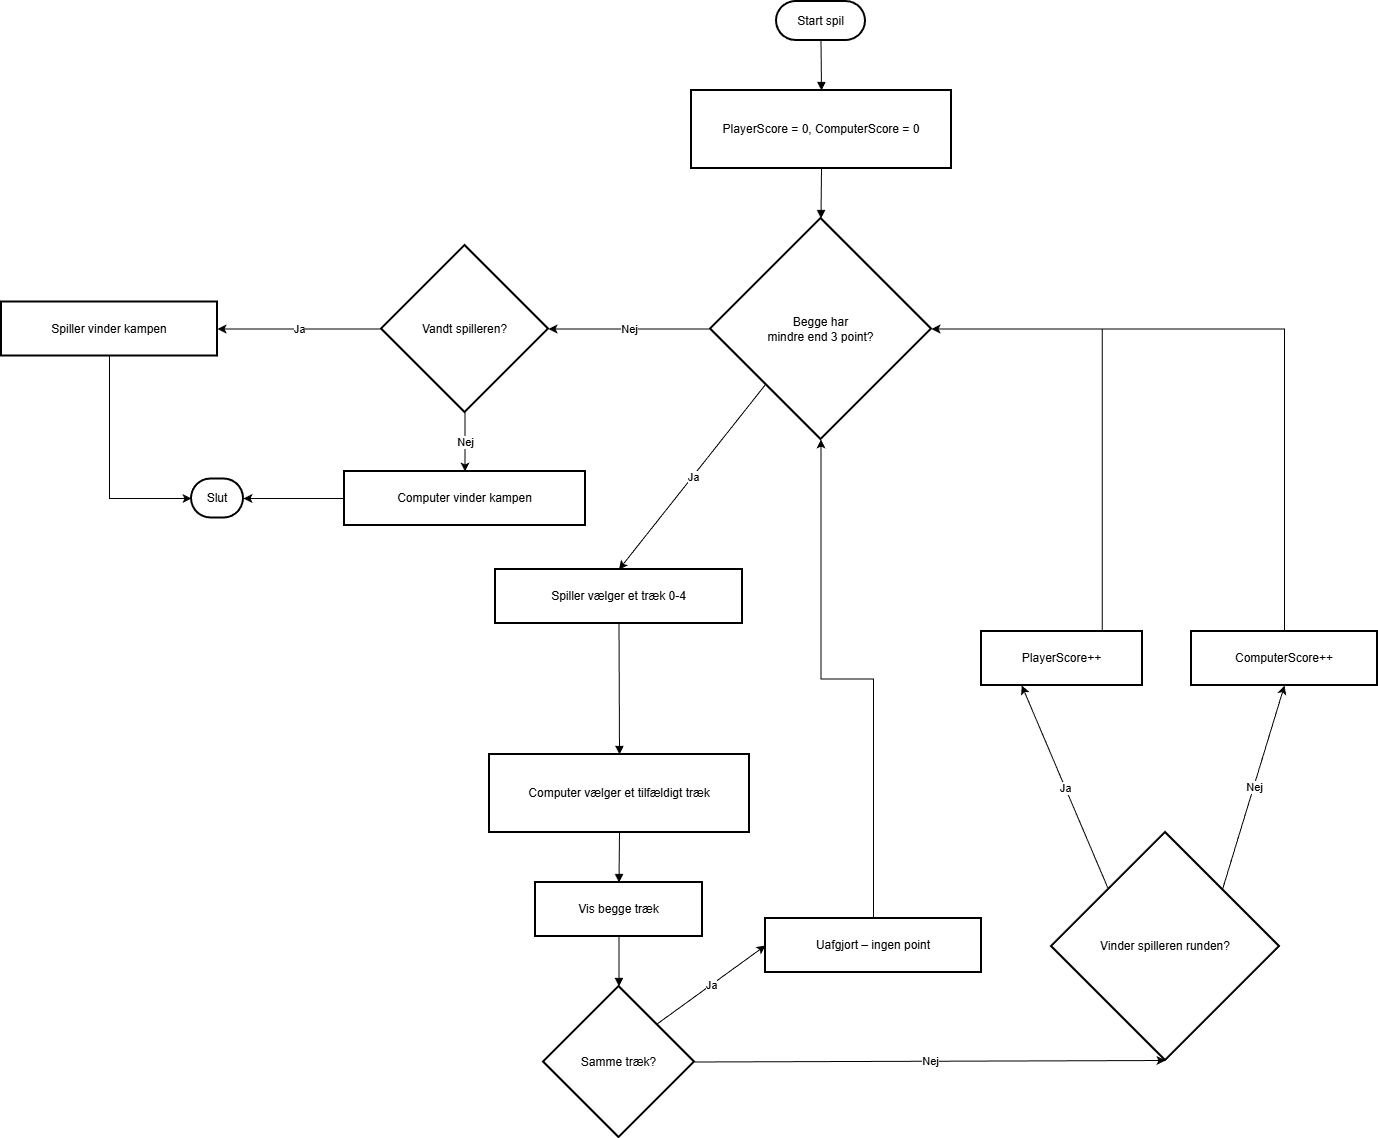

The diagram above was exported from draw.io. Its source (the exported page's mxGraphModel, read from the mxfile embedded in the PNG):
<mxGraphModel dx="1808" dy="-1362" grid="1" gridSize="10" guides="1" tooltips="1" connect="1" arrows="1" fold="1" page="1" pageScale="1" pageWidth="827" pageHeight="1169" math="0" shadow="0">
  <root>
    <mxCell id="0" />
    <mxCell id="1" parent="0" />
    <mxCell id="5QUFbJQQu0ptgYZ_ATwL-102" parent="1" style="rounded=1;whiteSpace=wrap;arcSize=50;strokeWidth=2;" value="Start spil" vertex="1">
      <mxGeometry height="39" width="89" x="865" y="3120" as="geometry" />
    </mxCell>
    <mxCell id="5QUFbJQQu0ptgYZ_ATwL-103" parent="1" style="whiteSpace=wrap;strokeWidth=2;" value="PlayerScore = 0, ComputerScore = 0" vertex="1">
      <mxGeometry height="78" width="260" x="780" y="3209" as="geometry" />
    </mxCell>
    <mxCell id="5QUFbJQQu0ptgYZ_ATwL-104" parent="1" style="rhombus;strokeWidth=2;whiteSpace=wrap;" value="Begge har&#10;mindre end 3 point?" vertex="1">
      <mxGeometry height="221" width="221" x="799" y="3337" as="geometry" />
    </mxCell>
    <mxCell id="5QUFbJQQu0ptgYZ_ATwL-105" parent="1" style="rhombus;strokeWidth=2;whiteSpace=wrap;" value="Vandt spilleren?" vertex="1">
      <mxGeometry height="167" width="167" x="470" y="3364" as="geometry" />
    </mxCell>
    <mxCell id="5QUFbJQQu0ptgYZ_ATwL-149" edge="1" parent="1" source="5QUFbJQQu0ptgYZ_ATwL-106" style="edgeStyle=orthogonalEdgeStyle;rounded=0;orthogonalLoop=1;jettySize=auto;html=1;exitX=0.5;exitY=1;exitDx=0;exitDy=0;entryX=0;entryY=0.5;entryDx=0;entryDy=0;" target="5QUFbJQQu0ptgYZ_ATwL-107">
      <mxGeometry relative="1" as="geometry" />
    </mxCell>
    <mxCell id="5QUFbJQQu0ptgYZ_ATwL-106" parent="1" style="whiteSpace=wrap;strokeWidth=2;" value="Spiller vinder kampen" vertex="1">
      <mxGeometry height="54" width="216" x="90" y="3420.5" as="geometry" />
    </mxCell>
    <mxCell id="5QUFbJQQu0ptgYZ_ATwL-107" parent="1" style="rounded=1;whiteSpace=wrap;arcSize=50;strokeWidth=2;" value="Slut" vertex="1">
      <mxGeometry height="39" width="52" x="280" y="3597.5" as="geometry" />
    </mxCell>
    <mxCell id="5QUFbJQQu0ptgYZ_ATwL-150" edge="1" parent="1" source="5QUFbJQQu0ptgYZ_ATwL-108" style="edgeStyle=orthogonalEdgeStyle;rounded=0;orthogonalLoop=1;jettySize=auto;html=1;exitX=0;exitY=0.5;exitDx=0;exitDy=0;entryX=1;entryY=0.5;entryDx=0;entryDy=0;" target="5QUFbJQQu0ptgYZ_ATwL-107">
      <mxGeometry relative="1" as="geometry" />
    </mxCell>
    <mxCell id="5QUFbJQQu0ptgYZ_ATwL-108" parent="1" style="whiteSpace=wrap;strokeWidth=2;" value="Computer vinder kampen" vertex="1">
      <mxGeometry height="54" width="241" x="433" y="3590" as="geometry" />
    </mxCell>
    <mxCell id="5QUFbJQQu0ptgYZ_ATwL-109" parent="1" style="whiteSpace=wrap;strokeWidth=2;" value="Spiller vælger et træk 0-4" vertex="1">
      <mxGeometry height="54" width="247" x="584" y="3688" as="geometry" />
    </mxCell>
    <mxCell id="5QUFbJQQu0ptgYZ_ATwL-110" parent="1" style="whiteSpace=wrap;strokeWidth=2;" value="Computer vælger et tilfældigt træk" vertex="1">
      <mxGeometry height="78" width="260" x="578" y="3873" as="geometry" />
    </mxCell>
    <mxCell id="5QUFbJQQu0ptgYZ_ATwL-111" parent="1" style="whiteSpace=wrap;strokeWidth=2;" value="Vis begge træk" vertex="1">
      <mxGeometry height="54" width="167" x="624" y="4001" as="geometry" />
    </mxCell>
    <mxCell id="5QUFbJQQu0ptgYZ_ATwL-112" parent="1" style="rhombus;strokeWidth=2;whiteSpace=wrap;" value="Samme træk?" vertex="1">
      <mxGeometry height="151" width="151" x="632" y="4105" as="geometry" />
    </mxCell>
    <mxCell id="5QUFbJQQu0ptgYZ_ATwL-155" edge="1" parent="1" source="5QUFbJQQu0ptgYZ_ATwL-113" style="edgeStyle=orthogonalEdgeStyle;rounded=0;orthogonalLoop=1;jettySize=auto;html=1;exitX=0.5;exitY=0;exitDx=0;exitDy=0;entryX=0.5;entryY=1;entryDx=0;entryDy=0;" target="5QUFbJQQu0ptgYZ_ATwL-104">
      <mxGeometry relative="1" as="geometry" />
    </mxCell>
    <mxCell id="5QUFbJQQu0ptgYZ_ATwL-113" parent="1" style="whiteSpace=wrap;strokeWidth=2;" value="Uafgjort – ingen point" vertex="1">
      <mxGeometry height="54" width="216" x="854" y="4037" as="geometry" />
    </mxCell>
    <mxCell id="5QUFbJQQu0ptgYZ_ATwL-114" parent="1" style="rhombus;strokeWidth=2;whiteSpace=wrap;" value="Vinder spilleren runden?" vertex="1">
      <mxGeometry height="228" width="228" x="1140" y="3951" as="geometry" />
    </mxCell>
    <mxCell id="5QUFbJQQu0ptgYZ_ATwL-143" edge="1" parent="1" source="5QUFbJQQu0ptgYZ_ATwL-115" style="edgeStyle=orthogonalEdgeStyle;rounded=0;orthogonalLoop=1;jettySize=auto;html=1;exitX=0.75;exitY=0;exitDx=0;exitDy=0;entryX=1;entryY=0.5;entryDx=0;entryDy=0;" target="5QUFbJQQu0ptgYZ_ATwL-104">
      <mxGeometry relative="1" as="geometry" />
    </mxCell>
    <mxCell id="5QUFbJQQu0ptgYZ_ATwL-115" parent="1" style="whiteSpace=wrap;strokeWidth=2;" value="PlayerScore++" vertex="1">
      <mxGeometry height="54" width="161" x="1070" y="3750" as="geometry" />
    </mxCell>
    <mxCell id="5QUFbJQQu0ptgYZ_ATwL-144" edge="1" parent="1" source="5QUFbJQQu0ptgYZ_ATwL-116" style="edgeStyle=orthogonalEdgeStyle;rounded=0;orthogonalLoop=1;jettySize=auto;html=1;exitX=0.5;exitY=0;exitDx=0;exitDy=0;entryX=1;entryY=0.5;entryDx=0;entryDy=0;" target="5QUFbJQQu0ptgYZ_ATwL-104">
      <mxGeometry relative="1" as="geometry" />
    </mxCell>
    <mxCell id="5QUFbJQQu0ptgYZ_ATwL-116" parent="1" style="whiteSpace=wrap;strokeWidth=2;" value="ComputerScore++" vertex="1">
      <mxGeometry height="54" width="186" x="1280" y="3750" as="geometry" />
    </mxCell>
    <mxCell id="5QUFbJQQu0ptgYZ_ATwL-117" edge="1" parent="1" source="5QUFbJQQu0ptgYZ_ATwL-102" style="curved=1;startArrow=none;endArrow=block;exitX=0.5;exitY=1;entryX=0.5;entryY=0;rounded=0;" target="5QUFbJQQu0ptgYZ_ATwL-103" value="">
      <mxGeometry relative="1" as="geometry">
        <Array as="points" />
      </mxGeometry>
    </mxCell>
    <mxCell id="5QUFbJQQu0ptgYZ_ATwL-118" edge="1" parent="1" source="5QUFbJQQu0ptgYZ_ATwL-103" style="curved=1;startArrow=none;endArrow=block;exitX=0.5;exitY=1;entryX=0.5;entryY=0;rounded=0;" target="5QUFbJQQu0ptgYZ_ATwL-104" value="">
      <mxGeometry relative="1" as="geometry">
        <Array as="points" />
      </mxGeometry>
    </mxCell>
    <mxCell id="5QUFbJQQu0ptgYZ_ATwL-125" edge="1" parent="1" source="5QUFbJQQu0ptgYZ_ATwL-109" style="curved=1;startArrow=none;endArrow=block;exitX=0.5;exitY=1;entryX=0.5;entryY=0;rounded=0;" target="5QUFbJQQu0ptgYZ_ATwL-110" value="">
      <mxGeometry relative="1" as="geometry">
        <Array as="points" />
      </mxGeometry>
    </mxCell>
    <mxCell id="5QUFbJQQu0ptgYZ_ATwL-126" edge="1" parent="1" source="5QUFbJQQu0ptgYZ_ATwL-110" style="curved=1;startArrow=none;endArrow=block;exitX=0.5;exitY=1;entryX=0.5;entryY=0;rounded=0;" target="5QUFbJQQu0ptgYZ_ATwL-111" value="">
      <mxGeometry relative="1" as="geometry">
        <Array as="points" />
      </mxGeometry>
    </mxCell>
    <mxCell id="5QUFbJQQu0ptgYZ_ATwL-127" edge="1" parent="1" source="5QUFbJQQu0ptgYZ_ATwL-111" style="curved=1;startArrow=none;endArrow=block;exitX=0.5;exitY=1;entryX=0.5;entryY=0;rounded=0;" target="5QUFbJQQu0ptgYZ_ATwL-112" value="">
      <mxGeometry relative="1" as="geometry">
        <Array as="points" />
      </mxGeometry>
    </mxCell>
    <mxCell id="5QUFbJQQu0ptgYZ_ATwL-135" edge="1" parent="1" source="5QUFbJQQu0ptgYZ_ATwL-104" style="endArrow=classic;html=1;rounded=0;exitX=0;exitY=0.5;exitDx=0;exitDy=0;entryX=1;entryY=0.5;entryDx=0;entryDy=0;" target="5QUFbJQQu0ptgYZ_ATwL-105" value="">
      <mxGeometry relative="1" as="geometry">
        <mxPoint x="780" y="3640" as="sourcePoint" />
        <mxPoint x="880" y="3640" as="targetPoint" />
      </mxGeometry>
    </mxCell>
    <mxCell id="5QUFbJQQu0ptgYZ_ATwL-136" connectable="0" parent="5QUFbJQQu0ptgYZ_ATwL-135" style="edgeLabel;resizable=0;html=1;;align=center;verticalAlign=middle;" value="Nej" vertex="1">
      <mxGeometry relative="1" as="geometry" />
    </mxCell>
    <mxCell id="5QUFbJQQu0ptgYZ_ATwL-137" edge="1" parent="1" source="5QUFbJQQu0ptgYZ_ATwL-112" style="endArrow=classic;html=1;rounded=0;exitX=1;exitY=0.5;exitDx=0;exitDy=0;entryX=0.5;entryY=1;entryDx=0;entryDy=0;" target="5QUFbJQQu0ptgYZ_ATwL-114" value="">
      <mxGeometry relative="1" as="geometry">
        <mxPoint x="510" y="4340" as="sourcePoint" />
        <mxPoint x="610" y="4340" as="targetPoint" />
      </mxGeometry>
    </mxCell>
    <mxCell id="5QUFbJQQu0ptgYZ_ATwL-138" connectable="0" parent="5QUFbJQQu0ptgYZ_ATwL-137" style="edgeLabel;resizable=0;html=1;;align=center;verticalAlign=middle;" value="Nej" vertex="1">
      <mxGeometry relative="1" as="geometry" />
    </mxCell>
    <mxCell id="5QUFbJQQu0ptgYZ_ATwL-139" edge="1" parent="1" source="5QUFbJQQu0ptgYZ_ATwL-114" style="endArrow=classic;html=1;rounded=0;exitX=1;exitY=0;exitDx=0;exitDy=0;entryX=0.5;entryY=1;entryDx=0;entryDy=0;" target="5QUFbJQQu0ptgYZ_ATwL-116" value="">
      <mxGeometry relative="1" as="geometry">
        <mxPoint x="1140" y="4250" as="sourcePoint" />
        <mxPoint x="1419" y="4398" as="targetPoint" />
      </mxGeometry>
    </mxCell>
    <mxCell id="5QUFbJQQu0ptgYZ_ATwL-140" connectable="0" parent="5QUFbJQQu0ptgYZ_ATwL-139" style="edgeLabel;resizable=0;html=1;;align=center;verticalAlign=middle;" value="Nej" vertex="1">
      <mxGeometry relative="1" as="geometry" />
    </mxCell>
    <mxCell id="5QUFbJQQu0ptgYZ_ATwL-141" edge="1" parent="1" source="5QUFbJQQu0ptgYZ_ATwL-114" style="endArrow=classic;html=1;rounded=0;exitX=0;exitY=0;exitDx=0;exitDy=0;entryX=0.25;entryY=1;entryDx=0;entryDy=0;" target="5QUFbJQQu0ptgYZ_ATwL-115" value="">
      <mxGeometry relative="1" as="geometry">
        <mxPoint x="850" y="4670" as="sourcePoint" />
        <mxPoint x="950" y="4670" as="targetPoint" />
      </mxGeometry>
    </mxCell>
    <mxCell id="5QUFbJQQu0ptgYZ_ATwL-142" connectable="0" parent="5QUFbJQQu0ptgYZ_ATwL-141" style="edgeLabel;resizable=0;html=1;;align=center;verticalAlign=middle;" value="Ja" vertex="1">
      <mxGeometry relative="1" as="geometry" />
    </mxCell>
    <mxCell id="5QUFbJQQu0ptgYZ_ATwL-145" edge="1" parent="1" source="5QUFbJQQu0ptgYZ_ATwL-105" style="endArrow=classic;html=1;rounded=0;exitX=0;exitY=0.5;exitDx=0;exitDy=0;entryX=1;entryY=0.5;entryDx=0;entryDy=0;" target="5QUFbJQQu0ptgYZ_ATwL-106" value="">
      <mxGeometry relative="1" as="geometry">
        <mxPoint x="337" y="3738" as="sourcePoint" />
        <mxPoint x="250" y="3600" as="targetPoint" />
      </mxGeometry>
    </mxCell>
    <mxCell id="5QUFbJQQu0ptgYZ_ATwL-146" connectable="0" parent="5QUFbJQQu0ptgYZ_ATwL-145" style="edgeLabel;resizable=0;html=1;;align=center;verticalAlign=middle;" value="Ja" vertex="1">
      <mxGeometry relative="1" as="geometry" />
    </mxCell>
    <mxCell id="5QUFbJQQu0ptgYZ_ATwL-147" edge="1" parent="1" source="5QUFbJQQu0ptgYZ_ATwL-105" style="endArrow=classic;html=1;rounded=0;exitX=0.5;exitY=1;exitDx=0;exitDy=0;entryX=0.5;entryY=0;entryDx=0;entryDy=0;" target="5QUFbJQQu0ptgYZ_ATwL-108" value="">
      <mxGeometry relative="1" as="geometry">
        <mxPoint x="480" y="4318" as="sourcePoint" />
        <mxPoint x="542" y="4180" as="targetPoint" />
      </mxGeometry>
    </mxCell>
    <mxCell id="5QUFbJQQu0ptgYZ_ATwL-148" connectable="0" parent="5QUFbJQQu0ptgYZ_ATwL-147" style="edgeLabel;resizable=0;html=1;;align=center;verticalAlign=middle;" value="Nej" vertex="1">
      <mxGeometry relative="1" as="geometry" />
    </mxCell>
    <mxCell id="5QUFbJQQu0ptgYZ_ATwL-151" edge="1" parent="1" source="5QUFbJQQu0ptgYZ_ATwL-104" style="endArrow=classic;html=1;rounded=0;exitX=0;exitY=1;exitDx=0;exitDy=0;entryX=0.5;entryY=0;entryDx=0;entryDy=0;" target="5QUFbJQQu0ptgYZ_ATwL-109" value="">
      <mxGeometry relative="1" as="geometry">
        <mxPoint x="524" y="3800" as="sourcePoint" />
        <mxPoint x="360" y="3800" as="targetPoint" />
      </mxGeometry>
    </mxCell>
    <mxCell id="5QUFbJQQu0ptgYZ_ATwL-152" connectable="0" parent="5QUFbJQQu0ptgYZ_ATwL-151" style="edgeLabel;resizable=0;html=1;;align=center;verticalAlign=middle;" value="Ja" vertex="1">
      <mxGeometry relative="1" as="geometry" />
    </mxCell>
    <mxCell id="5QUFbJQQu0ptgYZ_ATwL-153" edge="1" parent="1" source="5QUFbJQQu0ptgYZ_ATwL-112" style="endArrow=classic;html=1;rounded=0;exitX=1;exitY=0;exitDx=0;exitDy=0;entryX=0;entryY=0.5;entryDx=0;entryDy=0;" target="5QUFbJQQu0ptgYZ_ATwL-113" value="">
      <mxGeometry relative="1" as="geometry">
        <mxPoint x="564" y="4240" as="sourcePoint" />
        <mxPoint x="400" y="4240" as="targetPoint" />
      </mxGeometry>
    </mxCell>
    <mxCell id="5QUFbJQQu0ptgYZ_ATwL-154" connectable="0" parent="5QUFbJQQu0ptgYZ_ATwL-153" style="edgeLabel;resizable=0;html=1;;align=center;verticalAlign=middle;" value="Ja" vertex="1">
      <mxGeometry relative="1" as="geometry" />
    </mxCell>
  </root>
</mxGraphModel>